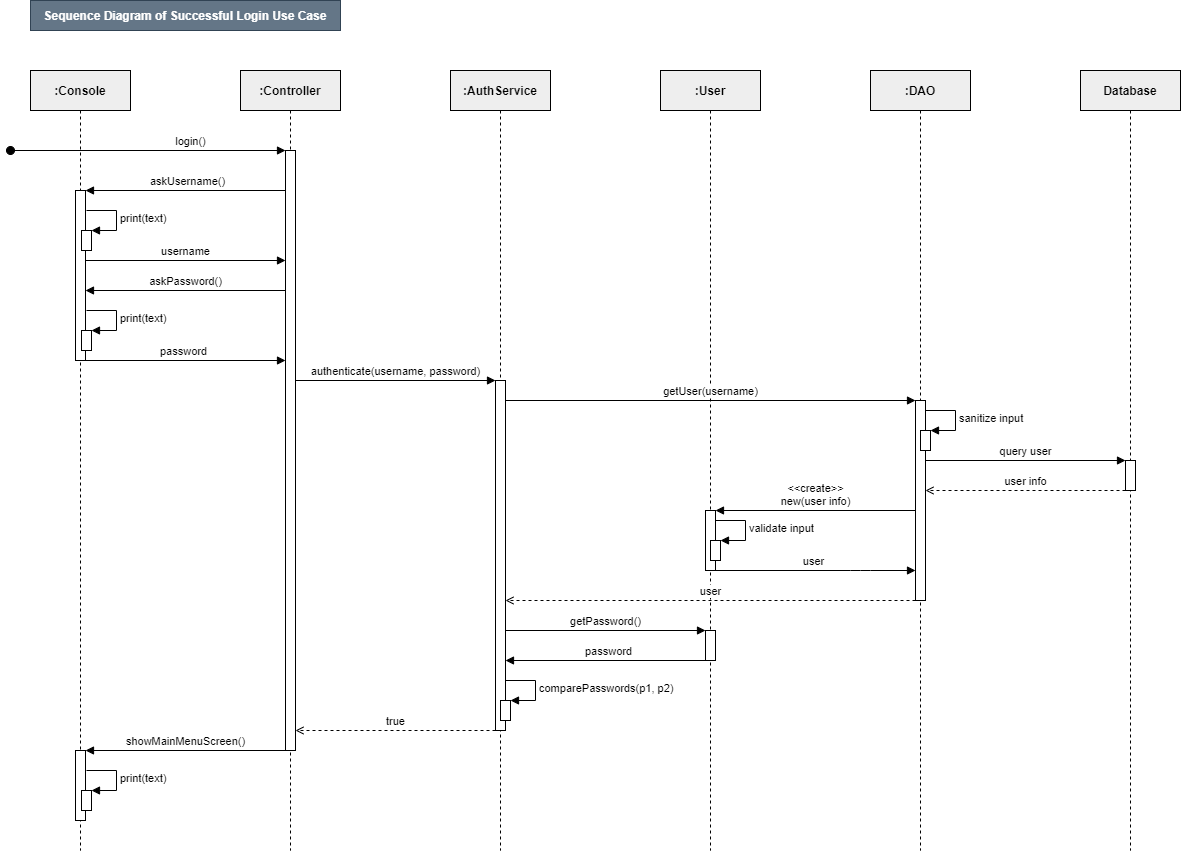

The diagram above was exported from draw.io. Its source (the exported page's mxGraphModel, read from the mxfile embedded in the PNG):
<mxGraphModel dx="1422" dy="822" grid="1" gridSize="10" guides="1" tooltips="1" connect="1" arrows="1" fold="1" page="1" pageScale="1" pageWidth="850" pageHeight="1100" math="0" shadow="0">
  <root>
    <mxCell id="0" />
    <mxCell id="1" parent="0" />
    <mxCell id="2" value="askUsername()" style="html=1;verticalAlign=bottom;endArrow=block;fontSize=11;" edge="1" target="12" parent="1">
      <mxGeometry relative="1" as="geometry">
        <mxPoint x="380" y="260" as="sourcePoint" />
        <mxPoint x="190" y="260" as="targetPoint" />
      </mxGeometry>
    </mxCell>
    <mxCell id="3" value="Sequence Diagram of Successful Login Use Case" style="text;html=1;strokeColor=#314354;fillColor=#647687;align=center;verticalAlign=middle;whiteSpace=wrap;rounded=0;fontColor=#ffffff;fontStyle=1" vertex="1" parent="1">
      <mxGeometry x="120" y="70" width="310" height="30" as="geometry" />
    </mxCell>
    <mxCell id="4" value=":Console" style="shape=umlLifeline;perimeter=lifelinePerimeter;whiteSpace=wrap;html=1;container=1;collapsible=0;recursiveResize=0;outlineConnect=0;fillColor=#EEEEEE;fontStyle=1" vertex="1" parent="1">
      <mxGeometry x="120" y="140" width="100" height="780" as="geometry" />
    </mxCell>
    <mxCell id="5" value=":Controller" style="shape=umlLifeline;perimeter=lifelinePerimeter;whiteSpace=wrap;html=1;container=1;collapsible=0;recursiveResize=0;outlineConnect=0;fillColor=#EEEEEE;fontStyle=1" vertex="1" parent="1">
      <mxGeometry x="330" y="140" width="100" height="780" as="geometry" />
    </mxCell>
    <mxCell id="6" value=":AuthService" style="shape=umlLifeline;perimeter=lifelinePerimeter;whiteSpace=wrap;html=1;container=1;collapsible=0;recursiveResize=0;outlineConnect=0;fillColor=#EEEEEE;fontStyle=1" vertex="1" parent="1">
      <mxGeometry x="540" y="140" width="100" height="780" as="geometry" />
    </mxCell>
    <mxCell id="7" value=":User" style="shape=umlLifeline;perimeter=lifelinePerimeter;whiteSpace=wrap;html=1;container=1;collapsible=0;recursiveResize=0;outlineConnect=0;fillColor=#EEEEEE;fontStyle=1" vertex="1" parent="1">
      <mxGeometry x="750" y="140" width="100" height="780" as="geometry" />
    </mxCell>
    <mxCell id="8" value=":DAO" style="shape=umlLifeline;perimeter=lifelinePerimeter;whiteSpace=wrap;html=1;container=1;collapsible=0;recursiveResize=0;outlineConnect=0;fillColor=#EEEEEE;fontStyle=1" vertex="1" parent="1">
      <mxGeometry x="960" y="140" width="100" height="780" as="geometry" />
    </mxCell>
    <mxCell id="9" value="Database" style="shape=umlLifeline;perimeter=lifelinePerimeter;whiteSpace=wrap;html=1;container=1;collapsible=0;recursiveResize=0;outlineConnect=0;fillColor=#EEEEEE;fontStyle=1" vertex="1" parent="1">
      <mxGeometry x="1170" y="140" width="100" height="780" as="geometry" />
    </mxCell>
    <mxCell id="10" value="" style="html=1;points=[];perimeter=orthogonalPerimeter;" vertex="1" parent="1">
      <mxGeometry x="375" y="220" width="10" height="600" as="geometry" />
    </mxCell>
    <mxCell id="11" value="login()" style="html=1;verticalAlign=bottom;startArrow=oval;endArrow=block;startSize=8;" edge="1" target="10" parent="1">
      <mxGeometry x="0.3115" relative="1" as="geometry">
        <mxPoint x="100" y="220" as="sourcePoint" />
        <mxPoint as="offset" />
      </mxGeometry>
    </mxCell>
    <mxCell id="12" value="" style="html=1;points=[];perimeter=orthogonalPerimeter;fontSize=12;fillColor=#FFFFFF;" vertex="1" parent="1">
      <mxGeometry x="165" y="260" width="10" height="170" as="geometry" />
    </mxCell>
    <mxCell id="13" value="" style="html=1;points=[];perimeter=orthogonalPerimeter;fontSize=11;fillColor=#FFFFFF;" vertex="1" parent="1">
      <mxGeometry x="171" y="300" width="10" height="20" as="geometry" />
    </mxCell>
    <mxCell id="14" value="print(text)" style="edgeStyle=orthogonalEdgeStyle;html=1;align=left;spacingLeft=2;endArrow=block;rounded=0;entryX=1;entryY=0;fontSize=11;" edge="1" target="13" parent="1">
      <mxGeometry relative="1" as="geometry">
        <mxPoint x="176" y="280" as="sourcePoint" />
        <Array as="points">
          <mxPoint x="206" y="280" />
        </Array>
      </mxGeometry>
    </mxCell>
    <mxCell id="15" value="username" style="html=1;verticalAlign=bottom;endArrow=block;fontSize=11;" edge="1" source="12" parent="1">
      <mxGeometry width="80" relative="1" as="geometry">
        <mxPoint x="180" y="330" as="sourcePoint" />
        <mxPoint x="375" y="330" as="targetPoint" />
      </mxGeometry>
    </mxCell>
    <mxCell id="16" value="askPassword()" style="html=1;verticalAlign=bottom;endArrow=block;entryX=1;entryY=0;fontSize=11;" edge="1" source="10" parent="1">
      <mxGeometry relative="1" as="geometry">
        <mxPoint x="370" y="360" as="sourcePoint" />
        <mxPoint x="175" y="360.0000000000002" as="targetPoint" />
      </mxGeometry>
    </mxCell>
    <mxCell id="17" value="" style="html=1;points=[];perimeter=orthogonalPerimeter;fontSize=11;fillColor=#FFFFFF;" vertex="1" parent="1">
      <mxGeometry x="171" y="400" width="10" height="20" as="geometry" />
    </mxCell>
    <mxCell id="18" value="print(text)" style="edgeStyle=orthogonalEdgeStyle;html=1;align=left;spacingLeft=2;endArrow=block;rounded=0;entryX=1;entryY=0;fontSize=11;" edge="1" target="17" parent="1">
      <mxGeometry relative="1" as="geometry">
        <mxPoint x="176" y="380" as="sourcePoint" />
        <Array as="points">
          <mxPoint x="206" y="380" />
        </Array>
      </mxGeometry>
    </mxCell>
    <mxCell id="19" value="password" style="html=1;verticalAlign=bottom;endArrow=block;fontSize=11;" edge="1" source="4" parent="1">
      <mxGeometry width="80" relative="1" as="geometry">
        <mxPoint x="180" y="430" as="sourcePoint" />
        <mxPoint x="375" y="430" as="targetPoint" />
      </mxGeometry>
    </mxCell>
    <mxCell id="20" value="" style="html=1;points=[];perimeter=orthogonalPerimeter;fontSize=11;fillColor=#FFFFFF;" vertex="1" parent="1">
      <mxGeometry x="585" y="450" width="10" height="350" as="geometry" />
    </mxCell>
    <mxCell id="21" value="authenticate(username, password)" style="html=1;verticalAlign=bottom;endArrow=block;entryX=0;entryY=0;fontSize=11;" edge="1" target="20" parent="1">
      <mxGeometry relative="1" as="geometry">
        <mxPoint x="385" y="450.0000000000009" as="sourcePoint" />
      </mxGeometry>
    </mxCell>
    <mxCell id="22" value="true" style="html=1;verticalAlign=bottom;endArrow=open;dashed=1;endSize=6;fontSize=11;" edge="1" source="20" parent="1">
      <mxGeometry relative="1" as="geometry">
        <mxPoint x="385" y="800" as="targetPoint" />
        <mxPoint x="580" y="800" as="sourcePoint" />
      </mxGeometry>
    </mxCell>
    <mxCell id="23" value="" style="html=1;points=[];perimeter=orthogonalPerimeter;fontSize=11;fillColor=#FFFFFF;" vertex="1" parent="1">
      <mxGeometry x="1005" y="470" width="10" height="200" as="geometry" />
    </mxCell>
    <mxCell id="24" value="getUser(username)" style="html=1;verticalAlign=bottom;endArrow=block;entryX=0;entryY=0;fontSize=11;" edge="1" source="20" target="23" parent="1">
      <mxGeometry relative="1" as="geometry">
        <mxPoint x="600" y="470" as="sourcePoint" />
      </mxGeometry>
    </mxCell>
    <mxCell id="25" value="" style="html=1;points=[];perimeter=orthogonalPerimeter;fontSize=11;fillColor=#FFFFFF;" vertex="1" parent="1">
      <mxGeometry x="1010" y="500" width="10" height="20" as="geometry" />
    </mxCell>
    <mxCell id="26" value="sanitize input" style="edgeStyle=orthogonalEdgeStyle;html=1;align=left;spacingLeft=2;endArrow=block;rounded=0;entryX=1;entryY=0;fontSize=11;" edge="1" target="25" parent="1">
      <mxGeometry relative="1" as="geometry">
        <mxPoint x="1015" y="480" as="sourcePoint" />
        <Array as="points">
          <mxPoint x="1045" y="480" />
        </Array>
      </mxGeometry>
    </mxCell>
    <mxCell id="27" value="query user" style="html=1;verticalAlign=bottom;endArrow=block;fontSize=11;" edge="1" parent="1">
      <mxGeometry width="80" relative="1" as="geometry">
        <mxPoint x="1015" y="530" as="sourcePoint" />
        <mxPoint x="1215" y="530" as="targetPoint" />
      </mxGeometry>
    </mxCell>
    <mxCell id="28" value="" style="html=1;points=[];perimeter=orthogonalPerimeter;fontSize=11;fillColor=#FFFFFF;" vertex="1" parent="1">
      <mxGeometry x="1215" y="530" width="10" height="30" as="geometry" />
    </mxCell>
    <mxCell id="29" value="user" style="html=1;verticalAlign=bottom;endArrow=open;dashed=1;endSize=6;fontSize=11;endFill=0;" edge="1" source="23" parent="1">
      <mxGeometry relative="1" as="geometry">
        <mxPoint x="595" y="670" as="targetPoint" />
        <mxPoint x="990" y="670" as="sourcePoint" />
      </mxGeometry>
    </mxCell>
    <mxCell id="30" value="" style="html=1;points=[];perimeter=orthogonalPerimeter;fontSize=11;fillColor=#FFFFFF;" vertex="1" parent="1">
      <mxGeometry x="795" y="580" width="10" height="60" as="geometry" />
    </mxCell>
    <mxCell id="31" value="&amp;lt;&amp;lt;create&amp;gt;&amp;gt;&lt;br&gt;new(user info)" style="html=1;verticalAlign=bottom;endArrow=block;entryX=1;entryY=0;fontSize=11;" edge="1" target="30" parent="1">
      <mxGeometry relative="1" as="geometry">
        <mxPoint x="1005" y="580" as="sourcePoint" />
      </mxGeometry>
    </mxCell>
    <mxCell id="32" value="user" style="html=1;verticalAlign=bottom;endArrow=block;endSize=6;fontSize=11;endFill=1;" edge="1" parent="1">
      <mxGeometry relative="1" as="geometry">
        <mxPoint x="1005" y="640" as="targetPoint" />
        <mxPoint x="799.5" y="640" as="sourcePoint" />
        <Array as="points">
          <mxPoint x="950" y="640" />
        </Array>
      </mxGeometry>
    </mxCell>
    <mxCell id="33" value="user info" style="html=1;verticalAlign=bottom;endArrow=open;dashed=1;endSize=6;fontSize=11;" edge="1" parent="1">
      <mxGeometry relative="1" as="geometry">
        <mxPoint x="1015" y="560" as="targetPoint" />
        <mxPoint x="1215" y="560" as="sourcePoint" />
      </mxGeometry>
    </mxCell>
    <mxCell id="34" value="" style="html=1;points=[];perimeter=orthogonalPerimeter;fontSize=11;fillColor=#FFFFFF;" vertex="1" parent="1">
      <mxGeometry x="590" y="770" width="10" height="20" as="geometry" />
    </mxCell>
    <mxCell id="35" value="comparePasswords(p1, p2)" style="edgeStyle=orthogonalEdgeStyle;html=1;align=left;spacingLeft=2;endArrow=block;rounded=0;entryX=1;entryY=0;fontSize=11;" edge="1" target="34" parent="1">
      <mxGeometry relative="1" as="geometry">
        <mxPoint x="595" y="750" as="sourcePoint" />
        <Array as="points">
          <mxPoint x="625" y="750" />
        </Array>
      </mxGeometry>
    </mxCell>
    <mxCell id="36" value="" style="html=1;points=[];perimeter=orthogonalPerimeter;fontSize=11;fillColor=#FFFFFF;" vertex="1" parent="1">
      <mxGeometry x="795" y="700" width="10" height="30" as="geometry" />
    </mxCell>
    <mxCell id="37" value="getPassword()" style="html=1;verticalAlign=bottom;endArrow=block;entryX=0;entryY=0;fontSize=11;endSize=6;" edge="1" target="36" parent="1">
      <mxGeometry relative="1" as="geometry">
        <mxPoint x="595" y="700" as="sourcePoint" />
      </mxGeometry>
    </mxCell>
    <mxCell id="38" value="password" style="html=1;verticalAlign=bottom;endArrow=block;entryX=1;entryY=0;fontSize=11;" edge="1" parent="1">
      <mxGeometry relative="1" as="geometry">
        <mxPoint x="799.5" y="729.9999999999998" as="sourcePoint" />
        <mxPoint x="595" y="729.9999999999998" as="targetPoint" />
      </mxGeometry>
    </mxCell>
    <mxCell id="39" value="" style="html=1;points=[];perimeter=orthogonalPerimeter;fontSize=12;fillColor=#FFFFFF;" vertex="1" parent="1">
      <mxGeometry x="165" y="820" width="10" height="70" as="geometry" />
    </mxCell>
    <mxCell id="40" value="showMainMenuScreen()" style="html=1;verticalAlign=bottom;endArrow=block;entryX=1;entryY=0;fontSize=11;" edge="1" target="39" parent="1">
      <mxGeometry relative="1" as="geometry">
        <mxPoint x="375" y="820" as="sourcePoint" />
      </mxGeometry>
    </mxCell>
    <mxCell id="41" value="" style="html=1;points=[];perimeter=orthogonalPerimeter;fontSize=11;fillColor=#FFFFFF;" vertex="1" parent="1">
      <mxGeometry x="171" y="860" width="10" height="20" as="geometry" />
    </mxCell>
    <mxCell id="42" value="print(text)" style="edgeStyle=orthogonalEdgeStyle;html=1;align=left;spacingLeft=2;endArrow=block;rounded=0;entryX=1;entryY=0;fontSize=11;" edge="1" target="41" parent="1">
      <mxGeometry relative="1" as="geometry">
        <mxPoint x="176" y="840" as="sourcePoint" />
        <Array as="points">
          <mxPoint x="206" y="840" />
        </Array>
      </mxGeometry>
    </mxCell>
    <mxCell id="43" value="" style="html=1;points=[];perimeter=orthogonalPerimeter;fontSize=11;fillColor=#FFFFFF;" vertex="1" parent="1">
      <mxGeometry x="800" y="610" width="10" height="20" as="geometry" />
    </mxCell>
    <mxCell id="44" value="validate input" style="edgeStyle=orthogonalEdgeStyle;html=1;align=left;spacingLeft=2;endArrow=block;rounded=0;entryX=1;entryY=0;fontSize=11;" edge="1" target="43" parent="1">
      <mxGeometry relative="1" as="geometry">
        <mxPoint x="805" y="590" as="sourcePoint" />
        <Array as="points">
          <mxPoint x="835" y="590" />
        </Array>
      </mxGeometry>
    </mxCell>
  </root>
</mxGraphModel>